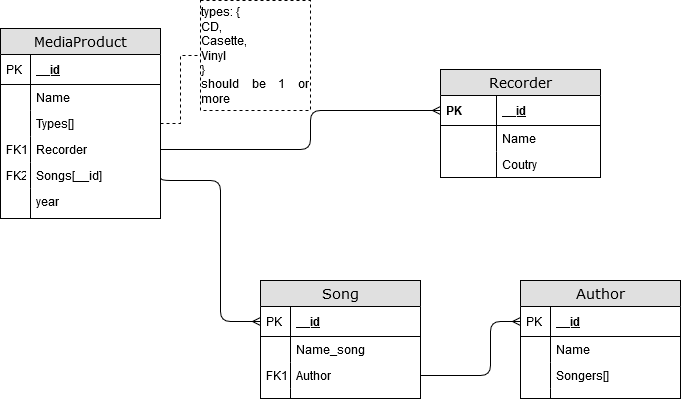

The diagram above was exported from draw.io. Its source (the exported page's mxGraphModel, read from the mxfile embedded in the PNG):
<mxGraphModel dx="806" dy="519" grid="1" gridSize="10" guides="1" tooltips="1" connect="1" arrows="1" fold="1" page="1" pageScale="1" pageWidth="1100" pageHeight="850" background="#ffffff" math="0" shadow="0">
  <root>
    <mxCell id="0" />
    <mxCell id="1" parent="0" />
    <mxCell id="2e49270ec7c68f3f-55" value="" style="edgeStyle=orthogonalEdgeStyle;html=1;endArrow=none;startArrow=ERmany;labelBackgroundColor=none;fontFamily=Verdana;fontSize=14;entryX=1;entryY=0.5;exitX=0;exitY=0.5;entryDx=0;entryDy=0;startFill=0;endFill=0;" parent="1" source="2e49270ec7c68f3f-20" target="2e49270ec7c68f3f-89" edge="1">
      <mxGeometry width="100" height="100" relative="1" as="geometry">
        <mxPoint x="100" y="430" as="sourcePoint" />
        <mxPoint x="200" y="330" as="targetPoint" />
        <Array as="points">
          <mxPoint x="250" y="651" />
          <mxPoint x="250" y="510" />
          <mxPoint x="190" y="510" />
        </Array>
      </mxGeometry>
    </mxCell>
    <mxCell id="2e49270ec7c68f3f-58" value="" style="edgeStyle=orthogonalEdgeStyle;html=1;endArrow=none;startArrow=ERmany;labelBackgroundColor=none;fontFamily=Verdana;fontSize=14;entryX=1;entryY=0.5;exitX=0;exitY=0.5;entryDx=0;entryDy=0;startFill=0;endFill=0;" parent="1" source="2e49270ec7c68f3f-31" target="2e49270ec7c68f3f-24" edge="1">
      <mxGeometry width="100" height="100" relative="1" as="geometry">
        <mxPoint x="470" y="420" as="sourcePoint" />
        <mxPoint x="570" y="320" as="targetPoint" />
        <Array as="points">
          <mxPoint x="520" y="651" />
          <mxPoint x="520" y="705" />
        </Array>
      </mxGeometry>
    </mxCell>
    <mxCell id="2e49270ec7c68f3f-80" value="MediaProduct" style="swimlane;html=1;fontStyle=0;childLayout=stackLayout;horizontal=1;startSize=26;fillColor=#e0e0e0;horizontalStack=0;resizeParent=1;resizeLast=0;collapsible=1;marginBottom=0;swimlaneFillColor=#ffffff;align=center;rounded=0;shadow=0;comic=0;labelBackgroundColor=none;strokeWidth=1;fontFamily=Verdana;fontSize=14" parent="1" vertex="1">
      <mxGeometry x="30" y="358" width="160" height="190" as="geometry" />
    </mxCell>
    <mxCell id="2e49270ec7c68f3f-81" value="__id" style="shape=partialRectangle;top=0;left=0;right=0;bottom=1;html=1;align=left;verticalAlign=middle;fillColor=none;spacingLeft=34;spacingRight=4;whiteSpace=wrap;overflow=hidden;rotatable=0;points=[[0,0.5],[1,0.5]];portConstraint=eastwest;dropTarget=0;fontStyle=5;" parent="2e49270ec7c68f3f-80" vertex="1">
      <mxGeometry y="26" width="160" height="30" as="geometry" />
    </mxCell>
    <mxCell id="2e49270ec7c68f3f-82" value="PK" style="shape=partialRectangle;top=0;left=0;bottom=0;html=1;fillColor=none;align=left;verticalAlign=middle;spacingLeft=4;spacingRight=4;whiteSpace=wrap;overflow=hidden;rotatable=0;points=[];portConstraint=eastwest;part=1;" parent="2e49270ec7c68f3f-81" vertex="1" connectable="0">
      <mxGeometry width="30" height="30" as="geometry" />
    </mxCell>
    <mxCell id="2e49270ec7c68f3f-83" value="Name" style="shape=partialRectangle;top=0;left=0;right=0;bottom=0;html=1;align=left;verticalAlign=top;fillColor=none;spacingLeft=34;spacingRight=4;whiteSpace=wrap;overflow=hidden;rotatable=0;points=[[0,0.5],[1,0.5]];portConstraint=eastwest;dropTarget=0;" parent="2e49270ec7c68f3f-80" vertex="1">
      <mxGeometry y="56" width="160" height="26" as="geometry" />
    </mxCell>
    <mxCell id="2e49270ec7c68f3f-84" value="" style="shape=partialRectangle;top=0;left=0;bottom=0;html=1;fillColor=none;align=left;verticalAlign=top;spacingLeft=4;spacingRight=4;whiteSpace=wrap;overflow=hidden;rotatable=0;points=[];portConstraint=eastwest;part=1;" parent="2e49270ec7c68f3f-83" vertex="1" connectable="0">
      <mxGeometry width="30" height="26" as="geometry" />
    </mxCell>
    <mxCell id="2e49270ec7c68f3f-85" value="Types[]" style="shape=partialRectangle;top=0;left=0;right=0;bottom=0;html=1;align=left;verticalAlign=top;fillColor=none;spacingLeft=34;spacingRight=4;whiteSpace=wrap;overflow=hidden;rotatable=0;points=[[0,0.5],[1,0.5]];portConstraint=eastwest;dropTarget=0;" parent="2e49270ec7c68f3f-80" vertex="1">
      <mxGeometry y="82" width="160" height="26" as="geometry" />
    </mxCell>
    <mxCell id="2e49270ec7c68f3f-86" value="" style="shape=partialRectangle;top=0;left=0;bottom=0;html=1;fillColor=none;align=left;verticalAlign=top;spacingLeft=4;spacingRight=4;whiteSpace=wrap;overflow=hidden;rotatable=0;points=[];portConstraint=eastwest;part=1;" parent="2e49270ec7c68f3f-85" vertex="1" connectable="0">
      <mxGeometry width="30" height="26" as="geometry" />
    </mxCell>
    <mxCell id="2e49270ec7c68f3f-87" value="Recorder" style="shape=partialRectangle;top=0;left=0;right=0;bottom=0;html=1;align=left;verticalAlign=top;fillColor=none;spacingLeft=34;spacingRight=4;whiteSpace=wrap;overflow=hidden;rotatable=0;points=[[0,0.5],[1,0.5]];portConstraint=eastwest;dropTarget=0;" parent="2e49270ec7c68f3f-80" vertex="1">
      <mxGeometry y="108" width="160" height="26" as="geometry" />
    </mxCell>
    <mxCell id="2e49270ec7c68f3f-88" value="FK1" style="shape=partialRectangle;top=0;left=0;bottom=0;html=1;fillColor=none;align=left;verticalAlign=top;spacingLeft=4;spacingRight=4;whiteSpace=wrap;overflow=hidden;rotatable=0;points=[];portConstraint=eastwest;part=1;" parent="2e49270ec7c68f3f-87" vertex="1" connectable="0">
      <mxGeometry width="30" height="26" as="geometry" />
    </mxCell>
    <mxCell id="2e49270ec7c68f3f-89" value="Songs[__id]" style="shape=partialRectangle;top=0;left=0;right=0;bottom=0;html=1;align=left;verticalAlign=top;fillColor=none;spacingLeft=34;spacingRight=4;whiteSpace=wrap;overflow=hidden;rotatable=0;points=[[0,0.5],[1,0.5]];portConstraint=eastwest;dropTarget=0;" parent="2e49270ec7c68f3f-80" vertex="1">
      <mxGeometry y="134" width="160" height="26" as="geometry" />
    </mxCell>
    <mxCell id="2e49270ec7c68f3f-90" value="FK2" style="shape=partialRectangle;top=0;left=0;bottom=0;html=1;fillColor=none;align=left;verticalAlign=top;spacingLeft=4;spacingRight=4;whiteSpace=wrap;overflow=hidden;rotatable=0;points=[];portConstraint=eastwest;part=1;" parent="2e49270ec7c68f3f-89" vertex="1" connectable="0">
      <mxGeometry width="30" height="26" as="geometry" />
    </mxCell>
    <mxCell id="rqouIvtd-ZSYa_VG6ykf-1" value="year" style="shape=partialRectangle;top=0;left=0;right=0;bottom=0;html=1;align=left;verticalAlign=top;fillColor=none;spacingLeft=34;spacingRight=4;whiteSpace=wrap;overflow=hidden;rotatable=0;points=[[0,0.5],[1,0.5]];portConstraint=eastwest;dropTarget=0;" vertex="1" parent="2e49270ec7c68f3f-80">
      <mxGeometry y="160" width="160" height="30" as="geometry" />
    </mxCell>
    <mxCell id="rqouIvtd-ZSYa_VG6ykf-2" value="" style="shape=partialRectangle;top=0;left=0;bottom=0;html=1;fillColor=none;align=left;verticalAlign=top;spacingLeft=4;spacingRight=4;whiteSpace=wrap;overflow=hidden;rotatable=0;points=[];portConstraint=eastwest;part=1;" vertex="1" connectable="0" parent="rqouIvtd-ZSYa_VG6ykf-1">
      <mxGeometry width="30" height="30" as="geometry" />
    </mxCell>
    <mxCell id="2e49270ec7c68f3f-92" value="" style="edgeStyle=orthogonalEdgeStyle;html=1;endArrow=ERmany;endFill=0;labelBackgroundColor=none;fontFamily=Verdana;fontSize=14;exitX=1;exitY=0.5;strokeWidth=1;" parent="1" source="2e49270ec7c68f3f-87" target="2e49270ec7c68f3f-49" edge="1">
      <mxGeometry width="100" height="100" relative="1" as="geometry">
        <mxPoint x="200.35294117647072" y="408.9411764705883" as="sourcePoint" />
        <mxPoint x="290" y="620" as="targetPoint" />
        <Array as="points">
          <mxPoint x="340" y="479" />
          <mxPoint x="340" y="440" />
        </Array>
      </mxGeometry>
    </mxCell>
    <mxCell id="2e49270ec7c68f3f-19" value="Song" style="swimlane;html=1;fontStyle=0;childLayout=stackLayout;horizontal=1;startSize=26;fillColor=#e0e0e0;horizontalStack=0;resizeParent=1;resizeLast=0;collapsible=1;marginBottom=0;swimlaneFillColor=#ffffff;align=center;rounded=0;shadow=0;comic=0;labelBackgroundColor=none;strokeWidth=1;fontFamily=Verdana;fontSize=14" parent="1" vertex="1">
      <mxGeometry x="290" y="610" width="160" height="118" as="geometry" />
    </mxCell>
    <mxCell id="2e49270ec7c68f3f-20" value="__id" style="shape=partialRectangle;top=0;left=0;right=0;bottom=1;html=1;align=left;verticalAlign=middle;fillColor=none;spacingLeft=34;spacingRight=4;whiteSpace=wrap;overflow=hidden;rotatable=0;points=[[0,0.5],[1,0.5]];portConstraint=eastwest;dropTarget=0;fontStyle=5;" parent="2e49270ec7c68f3f-19" vertex="1">
      <mxGeometry y="26" width="160" height="30" as="geometry" />
    </mxCell>
    <mxCell id="2e49270ec7c68f3f-21" value="PK" style="shape=partialRectangle;top=0;left=0;bottom=0;html=1;fillColor=none;align=left;verticalAlign=middle;spacingLeft=4;spacingRight=4;whiteSpace=wrap;overflow=hidden;rotatable=0;points=[];portConstraint=eastwest;part=1;" parent="2e49270ec7c68f3f-20" vertex="1" connectable="0">
      <mxGeometry width="30" height="30" as="geometry" />
    </mxCell>
    <mxCell id="2e49270ec7c68f3f-22" value="Name_song" style="shape=partialRectangle;top=0;left=0;right=0;bottom=0;html=1;align=left;verticalAlign=top;fillColor=none;spacingLeft=34;spacingRight=4;whiteSpace=wrap;overflow=hidden;rotatable=0;points=[[0,0.5],[1,0.5]];portConstraint=eastwest;dropTarget=0;" parent="2e49270ec7c68f3f-19" vertex="1">
      <mxGeometry y="56" width="160" height="26" as="geometry" />
    </mxCell>
    <mxCell id="2e49270ec7c68f3f-23" value="" style="shape=partialRectangle;top=0;left=0;bottom=0;html=1;fillColor=none;align=left;verticalAlign=top;spacingLeft=4;spacingRight=4;whiteSpace=wrap;overflow=hidden;rotatable=0;points=[];portConstraint=eastwest;part=1;" parent="2e49270ec7c68f3f-22" vertex="1" connectable="0">
      <mxGeometry width="30" height="26" as="geometry" />
    </mxCell>
    <mxCell id="2e49270ec7c68f3f-24" value="Author" style="shape=partialRectangle;top=0;left=0;right=0;bottom=0;html=1;align=left;verticalAlign=top;fillColor=none;spacingLeft=34;spacingRight=4;whiteSpace=wrap;overflow=hidden;rotatable=0;points=[[0,0.5],[1,0.5]];portConstraint=eastwest;dropTarget=0;" parent="2e49270ec7c68f3f-19" vertex="1">
      <mxGeometry y="82" width="160" height="26" as="geometry" />
    </mxCell>
    <mxCell id="2e49270ec7c68f3f-25" value="FK1" style="shape=partialRectangle;top=0;left=0;bottom=0;html=1;fillColor=none;align=left;verticalAlign=top;spacingLeft=4;spacingRight=4;whiteSpace=wrap;overflow=hidden;rotatable=0;points=[];portConstraint=eastwest;part=1;" parent="2e49270ec7c68f3f-24" vertex="1" connectable="0">
      <mxGeometry width="30" height="26" as="geometry" />
    </mxCell>
    <mxCell id="2e49270ec7c68f3f-28" value="" style="shape=partialRectangle;top=0;left=0;right=0;bottom=0;html=1;align=left;verticalAlign=top;fillColor=none;spacingLeft=34;spacingRight=4;whiteSpace=wrap;overflow=hidden;rotatable=0;points=[[0,0.5],[1,0.5]];portConstraint=eastwest;dropTarget=0;" parent="2e49270ec7c68f3f-19" vertex="1">
      <mxGeometry y="108" width="160" height="10" as="geometry" />
    </mxCell>
    <mxCell id="2e49270ec7c68f3f-29" value="" style="shape=partialRectangle;top=0;left=0;bottom=0;html=1;fillColor=none;align=left;verticalAlign=top;spacingLeft=4;spacingRight=4;whiteSpace=wrap;overflow=hidden;rotatable=0;points=[];portConstraint=eastwest;part=1;" parent="2e49270ec7c68f3f-28" vertex="1" connectable="0">
      <mxGeometry width="30" height="10" as="geometry" />
    </mxCell>
    <mxCell id="2e49270ec7c68f3f-30" value="Author" style="swimlane;html=1;fontStyle=0;childLayout=stackLayout;horizontal=1;startSize=26;fillColor=#e0e0e0;horizontalStack=0;resizeParent=1;resizeLast=0;collapsible=1;marginBottom=0;swimlaneFillColor=#ffffff;align=center;rounded=0;shadow=0;comic=0;labelBackgroundColor=none;strokeWidth=1;fontFamily=Verdana;fontSize=14" parent="1" vertex="1">
      <mxGeometry x="550" y="610" width="160" height="118" as="geometry" />
    </mxCell>
    <mxCell id="2e49270ec7c68f3f-31" value="__id" style="shape=partialRectangle;top=0;left=0;right=0;bottom=1;html=1;align=left;verticalAlign=middle;fillColor=none;spacingLeft=34;spacingRight=4;whiteSpace=wrap;overflow=hidden;rotatable=0;points=[[0,0.5],[1,0.5]];portConstraint=eastwest;dropTarget=0;fontStyle=5;" parent="2e49270ec7c68f3f-30" vertex="1">
      <mxGeometry y="26" width="160" height="30" as="geometry" />
    </mxCell>
    <mxCell id="2e49270ec7c68f3f-32" value="PK" style="shape=partialRectangle;top=0;left=0;bottom=0;html=1;fillColor=none;align=left;verticalAlign=middle;spacingLeft=4;spacingRight=4;whiteSpace=wrap;overflow=hidden;rotatable=0;points=[];portConstraint=eastwest;part=1;" parent="2e49270ec7c68f3f-31" vertex="1" connectable="0">
      <mxGeometry width="30" height="30" as="geometry" />
    </mxCell>
    <mxCell id="2e49270ec7c68f3f-33" value="Name" style="shape=partialRectangle;top=0;left=0;right=0;bottom=0;html=1;align=left;verticalAlign=top;fillColor=none;spacingLeft=34;spacingRight=4;whiteSpace=wrap;overflow=hidden;rotatable=0;points=[[0,0.5],[1,0.5]];portConstraint=eastwest;dropTarget=0;" parent="2e49270ec7c68f3f-30" vertex="1">
      <mxGeometry y="56" width="160" height="26" as="geometry" />
    </mxCell>
    <mxCell id="2e49270ec7c68f3f-34" value="" style="shape=partialRectangle;top=0;left=0;bottom=0;html=1;fillColor=none;align=left;verticalAlign=top;spacingLeft=4;spacingRight=4;whiteSpace=wrap;overflow=hidden;rotatable=0;points=[];portConstraint=eastwest;part=1;" parent="2e49270ec7c68f3f-33" vertex="1" connectable="0">
      <mxGeometry width="30" height="26" as="geometry" />
    </mxCell>
    <mxCell id="2e49270ec7c68f3f-35" value="Songers[]" style="shape=partialRectangle;top=0;left=0;right=0;bottom=0;html=1;align=left;verticalAlign=top;fillColor=none;spacingLeft=34;spacingRight=4;whiteSpace=wrap;overflow=hidden;rotatable=0;points=[[0,0.5],[1,0.5]];portConstraint=eastwest;dropTarget=0;" parent="2e49270ec7c68f3f-30" vertex="1">
      <mxGeometry y="82" width="160" height="26" as="geometry" />
    </mxCell>
    <mxCell id="2e49270ec7c68f3f-36" value="" style="shape=partialRectangle;top=0;left=0;bottom=0;html=1;fillColor=none;align=left;verticalAlign=top;spacingLeft=4;spacingRight=4;whiteSpace=wrap;overflow=hidden;rotatable=0;points=[];portConstraint=eastwest;part=1;" parent="2e49270ec7c68f3f-35" vertex="1" connectable="0">
      <mxGeometry width="30" height="26" as="geometry" />
    </mxCell>
    <mxCell id="2e49270ec7c68f3f-39" value="" style="shape=partialRectangle;top=0;left=0;right=0;bottom=0;html=1;align=left;verticalAlign=top;fillColor=none;spacingLeft=34;spacingRight=4;whiteSpace=wrap;overflow=hidden;rotatable=0;points=[[0,0.5],[1,0.5]];portConstraint=eastwest;dropTarget=0;" parent="2e49270ec7c68f3f-30" vertex="1">
      <mxGeometry y="108" width="160" height="10" as="geometry" />
    </mxCell>
    <mxCell id="2e49270ec7c68f3f-40" value="" style="shape=partialRectangle;top=0;left=0;bottom=0;html=1;fillColor=none;align=left;verticalAlign=top;spacingLeft=4;spacingRight=4;whiteSpace=wrap;overflow=hidden;rotatable=0;points=[];portConstraint=eastwest;part=1;" parent="2e49270ec7c68f3f-39" vertex="1" connectable="0">
      <mxGeometry width="30" height="10" as="geometry" />
    </mxCell>
    <mxCell id="2e49270ec7c68f3f-48" value="Recorder" style="swimlane;html=1;fontStyle=0;childLayout=stackLayout;horizontal=1;startSize=26;fillColor=#e0e0e0;horizontalStack=0;resizeParent=1;resizeLast=0;collapsible=1;marginBottom=0;swimlaneFillColor=#ffffff;align=center;rounded=0;shadow=0;comic=0;labelBackgroundColor=none;strokeWidth=1;fontFamily=Verdana;fontSize=14" parent="1" vertex="1">
      <mxGeometry x="470" y="399" width="160" height="108" as="geometry" />
    </mxCell>
    <mxCell id="2e49270ec7c68f3f-49" value="__id" style="shape=partialRectangle;top=0;left=0;right=0;bottom=1;html=1;align=left;verticalAlign=middle;fillColor=none;spacingLeft=60;spacingRight=4;whiteSpace=wrap;overflow=hidden;rotatable=0;points=[[0,0.5],[1,0.5]];portConstraint=eastwest;dropTarget=0;fontStyle=5;perimeterSpacing=0;" parent="2e49270ec7c68f3f-48" vertex="1">
      <mxGeometry y="26" width="160" height="30" as="geometry" />
    </mxCell>
    <mxCell id="2e49270ec7c68f3f-50" value="PK" style="shape=partialRectangle;fontStyle=1;top=0;left=0;bottom=0;html=1;fillColor=none;align=left;verticalAlign=middle;spacingLeft=4;spacingRight=4;whiteSpace=wrap;overflow=hidden;rotatable=0;points=[];portConstraint=eastwest;part=1;" parent="2e49270ec7c68f3f-49" vertex="1" connectable="0">
      <mxGeometry width="56" height="30" as="geometry" />
    </mxCell>
    <mxCell id="2e49270ec7c68f3f-53" value="Name" style="shape=partialRectangle;top=0;left=0;right=0;bottom=0;html=1;align=left;verticalAlign=top;fillColor=none;spacingLeft=60;spacingRight=4;whiteSpace=wrap;overflow=hidden;rotatable=0;points=[[0,0.5],[1,0.5]];portConstraint=eastwest;dropTarget=0;" parent="2e49270ec7c68f3f-48" vertex="1">
      <mxGeometry y="56" width="160" height="26" as="geometry" />
    </mxCell>
    <mxCell id="2e49270ec7c68f3f-54" value="" style="shape=partialRectangle;top=0;left=0;bottom=0;html=1;fillColor=none;align=left;verticalAlign=top;spacingLeft=4;spacingRight=4;whiteSpace=wrap;overflow=hidden;rotatable=0;points=[];portConstraint=eastwest;part=1;" parent="2e49270ec7c68f3f-53" vertex="1" connectable="0">
      <mxGeometry width="56" height="26" as="geometry" />
    </mxCell>
    <mxCell id="rqouIvtd-ZSYa_VG6ykf-5" value="Coutry" style="shape=partialRectangle;top=0;left=0;right=0;bottom=0;html=1;align=left;verticalAlign=top;fillColor=none;spacingLeft=60;spacingRight=4;whiteSpace=wrap;overflow=hidden;rotatable=0;points=[[0,0.5],[1,0.5]];portConstraint=eastwest;dropTarget=0;" vertex="1" parent="2e49270ec7c68f3f-48">
      <mxGeometry y="82" width="160" height="26" as="geometry" />
    </mxCell>
    <mxCell id="rqouIvtd-ZSYa_VG6ykf-6" value="" style="shape=partialRectangle;top=0;left=0;bottom=0;html=1;fillColor=none;align=left;verticalAlign=top;spacingLeft=4;spacingRight=4;whiteSpace=wrap;overflow=hidden;rotatable=0;points=[];portConstraint=eastwest;part=1;" vertex="1" connectable="0" parent="rqouIvtd-ZSYa_VG6ykf-5">
      <mxGeometry width="56" height="26" as="geometry" />
    </mxCell>
    <mxCell id="rqouIvtd-ZSYa_VG6ykf-11" value="&lt;div align=&quot;justify&quot;&gt;types: {&lt;br&gt;&lt;/div&gt;&lt;div align=&quot;justify&quot;&gt;CD,&lt;/div&gt;&lt;div align=&quot;justify&quot;&gt;Casette,&lt;/div&gt;&lt;div align=&quot;justify&quot;&gt;Vinyl&lt;br&gt;&lt;/div&gt;&lt;div align=&quot;justify&quot;&gt;} &lt;br&gt;&lt;/div&gt;&lt;div align=&quot;justify&quot;&gt;should be 1 or more&lt;br&gt;&lt;/div&gt;" style="whiteSpace=wrap;html=1;aspect=fixed;dashed=1;" vertex="1" parent="1">
      <mxGeometry x="230" y="330" width="110" height="110" as="geometry" />
    </mxCell>
    <mxCell id="rqouIvtd-ZSYa_VG6ykf-12" style="edgeStyle=orthogonalEdgeStyle;rounded=0;orthogonalLoop=1;jettySize=auto;html=1;exitX=1;exitY=0.5;exitDx=0;exitDy=0;entryX=0;entryY=0.5;entryDx=0;entryDy=0;startArrow=none;startFill=0;endArrow=none;endFill=0;strokeWidth=1;dashed=1;" edge="1" parent="1" source="2e49270ec7c68f3f-85" target="rqouIvtd-ZSYa_VG6ykf-11">
      <mxGeometry relative="1" as="geometry" />
    </mxCell>
  </root>
</mxGraphModel>